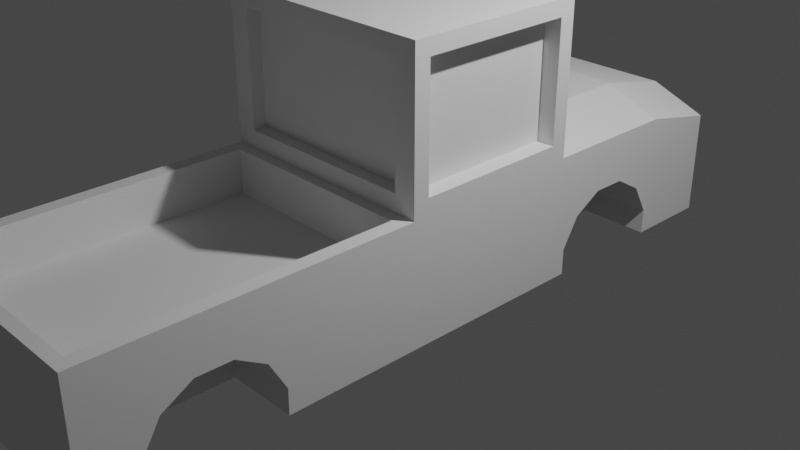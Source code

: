 # Source: ford_focusrs.blend  (saved by Blender 2.82.7; exported with 4.5.12 LTS)
import bpy
from mathutils import Matrix  # noqa: F401  (used for matrix-valued properties, if any)

bpy.ops.wm.read_factory_settings(use_empty=True)
scene = bpy.context.scene
scene.name = 'Scene'

# ---- collections
col_collection = bpy.data.collections.new('Collection'); scene.collection.children.link(col_collection)

# ---- world
world_world = bpy.data.worlds.new('World'); scene.world = world_world
world_world.use_nodes = True; world_world.node_tree.nodes.clear()
_N = world_world.node_tree.nodes; _L = world_world.node_tree.links
n0 = _N.new('ShaderNodeOutputWorld'); n0.name = 'World Output'; n0.location = (300, 300)
n1 = _N.new('ShaderNodeBackground'); n1.name = 'Background'; n1.location = (10, 300)
n1.inputs[0].default_value = (0.05088, 0.05088, 0.05088, 1.0)
_L.new(n1.outputs[0], n0.inputs[0])
n0.is_active_output = True
world_world.color = (0.05088, 0.05088, 0.05088)
world_world.use_sun_shadow = False
world_world.sun_shadow_jitter_overblur = 0.0

# ---- cameras
cam_camera = bpy.data.cameras.new('Camera')
cam_camera.clip_end = 100.0
cam_camera.ortho_scale = 7.314

# ---- lights
light_light = bpy.data.lights.new('Light', 'POINT')
light_light.transmission_factor = 0.0
light_light.energy = 1000.0
light_light.shadow_soft_size = 0.1
light_light.shadow_maximum_resolution = 0.006
light_light.use_absolute_resolution = True

# ---- meshes
me_cube_003 = bpy.data.meshes.new('Cube.003')
me_cube_003.from_pydata([(0.3855, -3.789, -0.2761), (0.3855, -3.605, 0.04016), (0.3855, -3.287, 0.2217), (0.3855, -2.92, 0.2199), (0.3855, -2.604, 0.03524), (0.3855, -2.423, -0.2828), (-0.4572, -3.787, -0.2761), (-0.4572, -3.602, 0.04016), (-0.4572, -3.284, 0.2217), (-0.4572, -2.918, 0.2199), (-0.4572, -2.601, 0.03524), (-0.4572, -2.42, -0.2828), (-0.4572, 1.106, -0.2761), (-0.4572, 1.291, 0.04016), (-0.4572, 1.609, 0.2217), (-0.4572, 1.975, 0.2199), (-0.4572, 2.291, 0.03524), (-0.4572, 2.473, -0.2828), (0.3855, 1.106, -0.2761), (0.3855, 1.291, 0.04016), (0.3855, 1.609, 0.2217), (0.3855, 1.975, 0.2199), (0.3855, 2.291, 0.03524), (0.3855, 2.473, -0.2828), (-1.0, -1.0, -0.5527), (-0.8746, -1.125, 0.7496), (-1.0, 1.0, -0.5527), (-1.0, 0.828, 0.9305), (-1.0, 3.396, -0.5527), (-1.0, 3.396, 0.5738), (-0.8746, -4.199, 0.7496), (-1.0, -4.324, -0.5527), (-1.0, 0.828, 2.182), (-0.8094, -1.0, 2.236), (-0.5, 1.0, -0.5527), (-0.5, -1.125, 0.7496), (-0.5, 3.396, 0.8145), (-0.5, -4.324, -0.5527), (-0.5, -1.0, 2.236), (-0.5296, 1.0, 1.13), (-0.5, -1.0, -0.5527), (-0.5, 3.396, -0.5527), (-0.5, -4.199, 0.7496), (-0.5, 1.0, 2.225), (-1.0, 2.521, 0.7593), (-1.0, 2.521, -0.5527), (-0.5, 2.521, -0.5527), (-0.5, 2.521, 1.0), (1.0, -1.0, -0.5527), (0.8746, -1.125, 0.7496), (1.0, 1.0, -0.5527), (1.0, 0.828, 0.9305), (1.0, 3.396, -0.5527), (1.0, 3.396, 0.5738), (0.8746, -4.199, 0.7496), (1.0, -4.324, -0.5527), (1.0, 0.828, 2.182), (0.8094, -1.0, 2.236), (0.0, 1.0, -0.5527), (0.0, 1.0, 1.13), (0.0, -1.0, -0.5527), (0.0, -1.125, 0.7496), (0.0, 3.396, 0.8145), (0.0, 3.396, -0.5527), (0.0, -4.199, 0.7496), (0.0, -4.324, -0.5527), (0.0, 1.0, 2.225), (0.0, -1.0, 2.354), (0.5, 1.0, -0.5527), (0.5, -1.125, 0.7496), (0.5, 3.396, 0.8145), (0.5, -4.324, -0.5527), (0.5, -1.0, 2.236), (0.5296, 1.0, 1.13), (0.5, -1.0, -0.5527), (0.5, 3.396, -0.5527), (0.5, -4.199, 0.7496), (0.5, 1.0, 2.225), (1.0, 2.521, 0.7593), (1.0, 2.521, -0.5527), (0.0, 2.521, -0.5527), (0.0, 2.521, 1.0), (0.5, 2.521, -0.5527), (0.5, 2.521, 1.0), (-0.5, -1.0, 0.9403), (-0.8094, -1.0, 0.9403), (-1.0, -4.324, 0.7496), (-0.5, -4.324, 0.7496), (0.0, -4.324, 0.7496), (0.0, -1.0, 0.7496), (0.5, -1.0, 0.9403), (0.8094, -1.0, 0.9403), (1.0, -4.324, 0.7496), (0.5, -4.324, 0.7496), (0.0, -4.199, 0.2745), (0.0, -1.125, 0.2745), (-0.5, -4.199, 0.2745), (-0.5, -1.125, 0.2745), (0.5, -4.199, 0.2745), (0.5, -1.125, 0.2745), (-0.8746, -1.125, 0.2745), (-0.8746, -4.199, 0.2745), (0.8746, -1.125, 0.2745), (0.8746, -4.199, 0.2745), (-0.5, -1.0, 0.7496), (-1.0, -0.828, 0.9225), (-0.5, -1.0, 2.354), (-1.0, -0.828, 2.182), (0.0, -1.0, 0.9403), (0.0, -1.0, 2.236), (0.5, -1.0, 0.7496), (1.0, -0.828, 0.9225), (0.5, -1.0, 2.354), (1.0, -0.828, 2.182), (0.0, -1.0, 2.164), (0.0, -1.0, 0.9403), (-0.5, -1.0, 2.164), (-0.5, -1.0, 0.9403), (0.5, -1.0, 2.164), (0.5, -1.0, 0.9403), (-0.8094, -1.0, 0.9403), (-0.8094, -1.0, 2.164), (0.8094, -1.0, 0.9403), (0.8094, -1.0, 2.164), (0.0, -0.8511, 2.164), (0.0, -0.8511, 0.9403), (-0.5, -0.8511, 2.164), (-0.5, -0.8511, 0.9403), (0.5, -0.8511, 2.164), (0.5, -0.8511, 0.9403), (-0.8094, -0.8511, 0.9403), (-0.8094, -0.8511, 2.164), (0.8094, -0.8511, 0.9403), (0.8094, -0.8511, 2.164), (-1.0, -1.0, 0.7496), (-0.8703, 1.0, 0.9657), (-1.0, -1.0, 2.354), (-0.8703, 1.0, 2.225), (1.0, -1.0, 0.7496), (0.8703, 1.0, 0.9657), (1.0, -1.0, 2.354), (0.8703, 1.0, 2.225), (-0.8571, -0.828, 0.9225), (-0.8571, 0.828, 0.9305), (-0.8571, -0.828, 2.182), (-0.8571, 0.828, 2.182), (0.8485, -0.828, 0.9225), (0.8485, 0.828, 0.9305), (0.8485, -0.828, 2.182), (0.8485, 0.828, 2.182), (-1.0, 1.0, 0.7593), (-1.0, 1.0, 2.354), (-0.5, 1.0, 1.0), (0.0, 1.0, 1.0), (-0.5, 1.0, 2.354), (0.0, 1.0, 2.354), (1.0, 1.0, 0.7593), (1.0, 1.0, 2.354), (0.5, 1.0, 1.0), (0.5, 1.0, 2.354), (0.0, 0.8964, 2.225), (0.0, 0.8964, 1.13), (-0.5, 0.8964, 2.225), (-0.5296, 0.8964, 1.13), (0.5, 0.8964, 2.225), (0.5296, 0.8964, 1.13), (-0.8703, 0.8964, 0.9657), (-0.8703, 0.8964, 2.225), (0.8703, 0.8964, 0.9657), (0.8703, 0.8964, 2.225), (1.0, 1.975, 0.2199), (1.0, 2.291, 0.03524), (1.0, 1.291, 0.04016), (1.0, 2.473, -0.2828), (1.0, 2.472, -0.5527), (0.5, 2.472, -0.5527), (0.3855, 2.472, -0.5527), (1.0, 1.105, -0.5527), (0.5, 1.105, -0.5527), (0.3855, 1.105, -0.5527), (1.0, 1.609, 0.2217), (1.0, 1.106, -0.2761), (-1.0, 1.975, 0.2199), (-1.0, 2.291, 0.03524), (-0.4572, 1.105, -0.5527), (-1.0, 1.291, 0.04016), (-1.0, 2.472, -0.5527), (-0.5, 2.472, -0.5527), (-0.4572, 2.472, -0.5527), (-1.0, 2.473, -0.2828), (-1.0, 1.609, 0.2217), (-1.0, 1.105, -0.5527), (-0.5, 1.105, -0.5527), (-1.0, 1.106, -0.2761), (-1.0, -2.918, 0.2199), (-1.0, -2.601, 0.03524), (-0.4572, -3.788, -0.5527), (-1.0, -3.602, 0.04016), (-1.0, -2.421, -0.5527), (-0.4572, -2.421, -0.5527), (-0.5, -2.421, -0.5527), (-1.0, -2.42, -0.2828), (-1.0, -3.284, 0.2217), (-1.0, -3.788, -0.5527), (-0.5, -3.788, -0.5527), (-1.0, -3.787, -0.2761), (1.0, -2.92, 0.2199), (1.0, -2.604, 0.03524), (1.0, -3.605, 0.04016), (0.3855, -2.424, -0.5527), (0.5, -2.424, -0.5527), (1.0, -2.423, -0.2828), (1.0, -2.424, -0.5527), (0.3855, -3.791, -0.5527), (0.5, -3.791, -0.5527), (1.0, -3.791, -0.5527), (1.0, -3.287, 0.2217), (1.0, -3.789, -0.2761)], [], [(0, 1, 208, 217), (1, 2, 216, 208), (2, 3, 206, 216), (3, 4, 207, 206), (4, 5, 211, 207), (5, 209, 210, 212, 211), (18, 19, 172, 181), (19, 20, 180, 172), (20, 21, 170, 180), (21, 22, 171, 170), (22, 23, 173, 171), (23, 176, 175, 174, 173), (24, 134, 150, 26), (44, 29, 28, 45), (47, 36, 29, 44), (37, 87, 86, 31), (24, 198, 201, 195, 194, 202, 197, 205, 203, 31, 86, 134), (40, 200, 198, 24), (154, 151, 136, 106), (27, 105, 142, 143), (90, 91, 122, 119), (141, 139, 168, 169), (25, 30, 101, 100), (46, 41, 63, 80), (41, 36, 62, 63), (34, 58, 60, 40), (26, 34, 40, 24), (28, 29, 36, 41), (45, 28, 41, 46), (30, 42, 96, 101), (139, 73, 165, 168), (108, 90, 119, 115), (155, 154, 106, 67), (60, 65, 37, 204, 196, 199, 200, 40), (65, 88, 87, 37), (81, 62, 36, 47), (153, 81, 47, 152), (26, 191, 192, 34), (34, 192, 184, 188, 187, 46, 80, 58), (152, 47, 44, 150), (150, 44, 45, 186, 189, 183, 182, 190, 185, 193, 191, 26), (48, 50, 156, 138), (78, 79, 52, 53), (83, 78, 53, 70), (71, 55, 92, 93), (48, 138, 92, 55, 215, 217, 208, 216, 206, 207, 211, 212), (74, 48, 212, 210), (159, 112, 140, 157), (32, 27, 143, 145), (38, 33, 121, 116), (59, 39, 163, 161), (64, 76, 98, 94), (82, 80, 63, 75), (75, 63, 62, 70), (68, 74, 60, 58), (50, 48, 74, 68), (52, 75, 70, 53), (79, 82, 75, 52), (35, 25, 100, 97), (137, 43, 162, 167), (109, 38, 116, 114), (155, 67, 112, 159), (60, 74, 210, 209, 213, 214, 71, 65), (65, 71, 93, 88), (81, 83, 70, 62), (153, 158, 83, 81), (50, 68, 178, 177), (68, 58, 80, 82, 175, 176, 179, 178), (158, 156, 78, 83), (156, 50, 177, 181, 172, 180, 170, 171, 173, 174, 79, 78), (25, 35, 104, 134), (30, 25, 134, 86), (64, 42, 87, 88), (35, 61, 89, 104), (42, 30, 86, 87), (69, 49, 138, 110), (49, 54, 92, 138), (76, 64, 88, 93), (61, 69, 110, 89), (54, 76, 93, 92), (97, 96, 94, 95), (100, 101, 96, 97), (99, 95, 94, 98), (102, 99, 98, 103), (69, 61, 95, 99), (49, 69, 99, 102), (42, 64, 94, 96), (76, 54, 103, 98), (54, 49, 102, 103), (61, 35, 97, 95), (84, 85, 134, 104), (33, 38, 106, 136), (85, 33, 136, 134), (108, 84, 104, 89), (38, 109, 67, 106), (91, 90, 110, 138), (72, 57, 140, 112), (57, 91, 138, 140), (90, 108, 89, 110), (109, 72, 112, 67), (123, 118, 128, 133), (118, 114, 124, 128), (121, 120, 130, 131), (119, 122, 132, 129), (33, 85, 120, 121), (72, 109, 114, 118), (57, 72, 118, 123), (84, 108, 115, 117), (85, 84, 117, 120), (91, 57, 123, 122), (127, 126, 131, 130), (125, 124, 126, 127), (129, 132, 133, 128), (125, 129, 128, 124), (117, 115, 125, 127), (120, 117, 127, 130), (122, 123, 133, 132), (114, 116, 126, 124), (116, 121, 131, 126), (115, 119, 129, 125), (105, 27, 150, 134), (32, 107, 136, 151), (27, 32, 151, 150), (107, 105, 134, 136), (51, 111, 138, 156), (113, 56, 157, 140), (56, 51, 156, 157), (111, 113, 140, 138), (142, 144, 145, 143), (146, 147, 149, 148), (113, 111, 146, 148), (56, 113, 148, 149), (105, 107, 144, 142), (107, 32, 145, 144), (51, 56, 149, 147), (111, 51, 147, 146), (137, 135, 150, 151), (39, 59, 153, 152), (66, 43, 154, 155), (135, 39, 152, 150), (43, 137, 151, 154), (139, 141, 157, 156), (59, 73, 158, 153), (77, 66, 155, 159), (73, 139, 156, 158), (141, 77, 159, 157), (163, 162, 160, 161), (166, 167, 162, 163), (165, 161, 160, 164), (168, 165, 164, 169), (43, 66, 160, 162), (77, 141, 169, 164), (73, 59, 161, 165), (39, 135, 166, 163), (135, 137, 167, 166), (66, 77, 164, 160), (179, 18, 181, 177, 178), (176, 23, 22, 21, 20, 19, 18, 179), (174, 175, 82, 79), (188, 17, 189, 186, 187), (190, 14, 13, 185), (183, 16, 15, 182), (193, 12, 184, 192, 191), (185, 13, 12, 193), (189, 17, 16, 183), (187, 186, 45, 46), (182, 15, 14, 190), (184, 12, 13, 14, 15, 16, 17, 188), (199, 11, 201, 198, 200), (202, 8, 7, 197), (203, 204, 37, 31), (195, 10, 9, 194), (205, 6, 196, 204, 203), (197, 7, 6, 205), (201, 11, 10, 195), (194, 9, 8, 202), (196, 6, 7, 8, 9, 10, 11, 199), (214, 215, 55, 71), (213, 0, 217, 215, 214), (209, 5, 4, 3, 2, 1, 0, 213)])
_uv = me_cube_003.uv_layers.new(name='UVMap')
_uv.uv.foreach_set('vector', [0.5, 0.5, 0.4167, 0.5, 0.4167, 0.6075, 0.5, 0.6075, 0.4167, 0.5, 0.3333, 0.5, 0.3333, 0.6075, 0.4167, 0.6075, 0.3333, 0.5, 0.25, 0.5, 0.25, 0.6075, 0.3333, 0.6075, 0.25, 0.5, 0.1667, 0.5, 0.1667, 0.6075, 0.25, 0.6075, 0.1667, 0.5, 0.08333, 0.5, 0.08333, 0.6075, 0.1667, 0.6075, 0.08333, 0.5, 0.02192, 0.5, 0.02192, 0.52, 0.02192, 0.6075, 0.08333, 0.6075, 0.5, 0.5, 0.4167, 0.5, 0.4167, 0.6075, 0.5, 0.6075, 0.4167, 0.5, 0.3333, 0.5, 0.3333, 0.6075, 0.4167, 0.6075, 0.3333, 0.5, 0.25, 0.5, 0.25, 0.6075, 0.3333, 0.6075, 0.25, 0.5, 0.1667, 0.5, 0.1667, 0.6075, 0.25, 0.6075, 0.1667, 0.5, 0.08333, 0.5, 0.08333, 0.6075, 0.1667, 0.6075, 0.08333, 0.5, 0.02192, 0.5, 0.02192, 0.52, 0.02192, 0.6075, 0.08333, 0.6075, 0.375, 0.0, 0.625, 0.0, 0.625, 0.25, 0.375, 0.25, 0.625, 0.25, 0.625, 0.25, 0.375, 0.25, 0.375, 0.25, 0.625, 0.3125, 0.625, 0.3125, 0.625, 0.25, 0.625, 0.25, 0.375, 0.9375, 0.625, 0.9375, 0.625, 1.0, 0.375, 1.0, 0.375, 1.0, 0.375, 1.0, 0.4268, 1.0, 0.4879, 1.0, 0.5233, 1.0, 0.5237, 1.0, 0.4888, 1.0, 0.4281, 1.0, 0.375, 1.0, 0.375, 1.0, 0.625, 1.0, 0.625, 1.0, 0.375, 0.9375, 0.375, 0.9375, 0.375, 1.0, 0.375, 1.0, 0.8125, 0.5, 0.875, 0.5, 0.875, 0.75, 0.8125, 0.75, 0.875, 0.5215, 0.875, 0.7285, 0.875, 0.7285, 0.875, 0.5215, 0.8125, 0.75, 0.8512, 0.75, 0.8512, 0.75, 0.8125, 0.75, 0.8588, 0.5, 0.8588, 0.5, 0.8588, 0.5, 0.8588, 0.5, 0.625, 0.9843, 0.625, 0.9843, 0.625, 0.9843, 0.625, 0.9843, 0.375, 0.3125, 0.375, 0.3125, 0.375, 0.375, 0.375, 0.375, 0.375, 0.3125, 0.625, 0.3125, 0.625, 0.375, 0.375, 0.375, 0.1875, 0.5, 0.25, 0.5, 0.25, 0.75, 0.1875, 0.75, 0.125, 0.5, 0.1875, 0.5, 0.1875, 0.75, 0.125, 0.75, 0.375, 0.25, 0.625, 0.25, 0.625, 0.3125, 0.375, 0.3125, 0.375, 0.25, 0.375, 0.25, 0.375, 0.3125, 0.375, 0.3125, 0.625, 0.9843, 0.625, 0.9375, 0.625, 0.9375, 0.625, 0.9843, 0.8588, 0.5, 0.8162, 0.5, 0.8162, 0.5, 0.8588, 0.5, 0.75, 0.75, 0.8125, 0.75, 0.8125, 0.75, 0.75, 0.75, 0.75, 0.5, 0.8125, 0.5, 0.8125, 0.75, 0.75, 0.75, 0.375, 0.875, 0.375, 0.875, 0.375, 0.9375, 0.375, 0.9375, 0.375, 0.9322, 0.375, 0.9322, 0.375, 0.9375, 0.375, 0.9375, 0.375, 0.875, 0.625, 0.875, 0.625, 0.9375, 0.375, 0.9375, 0.625, 0.375, 0.625, 0.375, 0.625, 0.3125, 0.625, 0.3125, 0.625, 0.375, 0.625, 0.375, 0.625, 0.3125, 0.625, 0.3125, 0.375, 0.25, 0.375, 0.25, 0.375, 0.3125, 0.375, 0.3125, 0.375, 0.3125, 0.375, 0.3125, 0.375, 0.3178, 0.375, 0.3178, 0.375, 0.3125, 0.375, 0.3125, 0.375, 0.375, 0.375, 0.375, 0.625, 0.3125, 0.625, 0.3125, 0.625, 0.25, 0.625, 0.25, 0.625, 0.25, 0.625, 0.25, 0.375, 0.25, 0.375, 0.25, 0.4264, 0.25, 0.487, 0.25, 0.5222, 0.25, 0.5226, 0.25, 0.488, 0.25, 0.4277, 0.25, 0.375, 0.25, 0.375, 0.25, 0.375, 0.0, 0.375, 0.25, 0.625, 0.25, 0.625, 0.0, 0.625, 0.25, 0.375, 0.25, 0.375, 0.25, 0.625, 0.25, 0.625, 0.3125, 0.625, 0.25, 0.625, 0.25, 0.625, 0.3125, 0.375, 0.9375, 0.375, 1.0, 0.625, 1.0, 0.625, 0.9375, 0.375, 1.0, 0.625, 1.0, 0.625, 1.0, 0.375, 1.0, 0.375, 1.0, 0.4281, 1.0, 0.4888, 1.0, 0.5237, 1.0, 0.5233, 1.0, 0.4879, 1.0, 0.4268, 1.0, 0.375, 1.0, 0.375, 0.9375, 0.375, 1.0, 0.375, 1.0, 0.375, 0.9375, 0.8125, 0.5, 0.8125, 0.75, 0.875, 0.75, 0.875, 0.5, 0.875, 0.5215, 0.875, 0.5215, 0.875, 0.5215, 0.875, 0.5215, 0.8125, 0.75, 0.8512, 0.75, 0.8512, 0.75, 0.8125, 0.75, 0.75, 0.5, 0.8162, 0.5, 0.8162, 0.5, 0.75, 0.5, 0.625, 0.875, 0.625, 0.9375, 0.625, 0.9375, 0.625, 0.875, 0.375, 0.3125, 0.375, 0.375, 0.375, 0.375, 0.375, 0.3125, 0.375, 0.3125, 0.375, 0.375, 0.625, 0.375, 0.625, 0.3125, 0.1875, 0.5, 0.1875, 0.75, 0.25, 0.75, 0.25, 0.5, 0.125, 0.5, 0.125, 0.75, 0.1875, 0.75, 0.1875, 0.5, 0.375, 0.25, 0.375, 0.3125, 0.625, 0.3125, 0.625, 0.25, 0.375, 0.25, 0.375, 0.3125, 0.375, 0.3125, 0.375, 0.25, 0.625, 0.9375, 0.625, 0.9843, 0.625, 0.9843, 0.625, 0.9375, 0.8588, 0.5, 0.8125, 0.5, 0.8125, 0.5, 0.8588, 0.5, 0.75, 0.75, 0.8125, 0.75, 0.8125, 0.75, 0.75, 0.75, 0.75, 0.5, 0.75, 0.75, 0.8125, 0.75, 0.8125, 0.5, 0.375, 0.875, 0.375, 0.9375, 0.375, 0.9375, 0.375, 0.9232, 0.375, 0.9232, 0.375, 0.9375, 0.375, 0.9375, 0.375, 0.875, 0.375, 0.875, 0.375, 0.9375, 0.625, 0.9375, 0.625, 0.875, 0.625, 0.375, 0.625, 0.3125, 0.625, 0.3125, 0.625, 0.375, 0.625, 0.375, 0.625, 0.3125, 0.625, 0.3125, 0.625, 0.375, 0.375, 0.25, 0.375, 0.3125, 0.375, 0.3125, 0.375, 0.25, 0.375, 0.3125, 0.375, 0.375, 0.375, 0.375, 0.375, 0.3125, 0.375, 0.3125, 0.375, 0.3268, 0.375, 0.3268, 0.375, 0.3125, 0.625, 0.3125, 0.625, 0.25, 0.625, 0.25, 0.625, 0.3125, 0.625, 0.25, 0.375, 0.25, 0.375, 0.25, 0.4277, 0.25, 0.488, 0.25, 0.5226, 0.25, 0.5222, 0.25, 0.487, 0.25, 0.4264, 0.25, 0.375, 0.25, 0.375, 0.25, 0.625, 0.25, 0.625, 0.9843, 0.625, 0.9375, 0.625, 0.9375, 0.625, 1.0, 0.625, 0.9843, 0.625, 0.9843, 0.625, 1.0, 0.625, 1.0, 0.625, 0.875, 0.625, 0.9375, 0.625, 0.9375, 0.625, 0.875, 0.625, 0.9375, 0.625, 0.875, 0.625, 0.875, 0.625, 0.9375, 0.625, 0.9375, 0.625, 0.9843, 0.625, 1.0, 0.625, 0.9375, 0.625, 0.9375, 0.625, 0.9843, 0.625, 1.0, 0.625, 0.9375, 0.625, 0.9843, 0.625, 0.9843, 0.625, 1.0, 0.625, 1.0, 0.625, 0.9375, 0.625, 0.875, 0.625, 0.875, 0.625, 0.9375, 0.625, 0.875, 0.625, 0.9375, 0.625, 0.9375, 0.625, 0.875, 0.625, 0.9843, 0.625, 0.9375, 0.625, 0.9375, 0.625, 1.0, 0.625, 0.9375, 0.625, 0.9375, 0.625, 0.875, 0.625, 0.875, 0.625, 0.9843, 0.625, 0.9843, 0.625, 0.9375, 0.625, 0.9375, 0.625, 0.9375, 0.625, 0.875, 0.625, 0.875, 0.625, 0.9375, 0.625, 0.9843, 0.625, 0.9375, 0.625, 0.9375, 0.625, 0.9843, 0.625, 0.9375, 0.625, 0.875, 0.625, 0.875, 0.625, 0.9375, 0.625, 0.9843, 0.625, 0.9375, 0.625, 0.9375, 0.625, 0.9843, 0.625, 0.9375, 0.625, 0.875, 0.625, 0.875, 0.625, 0.9375, 0.625, 0.9375, 0.625, 0.9843, 0.625, 0.9843, 0.625, 0.9375, 0.625, 0.9843, 0.625, 0.9843, 0.625, 0.9843, 0.625, 0.9843, 0.625, 0.875, 0.625, 0.9375, 0.625, 0.9375, 0.625, 0.875, 0.8125, 0.75, 0.8512, 0.75, 0.875, 0.75, 0.8125, 0.75, 0.8512, 0.75, 0.8125, 0.75, 0.8125, 0.75, 0.875, 0.75, 0.8512, 0.75, 0.8512, 0.75, 0.875, 0.75, 0.875, 0.75, 0.75, 0.75, 0.8125, 0.75, 0.8125, 0.75, 0.75, 0.75, 0.8125, 0.75, 0.75, 0.75, 0.75, 0.75, 0.8125, 0.75, 0.8512, 0.75, 0.8125, 0.75, 0.8125, 0.75, 0.875, 0.75, 0.8125, 0.75, 0.8512, 0.75, 0.875, 0.75, 0.8125, 0.75, 0.8512, 0.75, 0.8512, 0.75, 0.875, 0.75, 0.875, 0.75, 0.8125, 0.75, 0.75, 0.75, 0.75, 0.75, 0.8125, 0.75, 0.75, 0.75, 0.8125, 0.75, 0.8125, 0.75, 0.75, 0.75, 0.8512, 0.75, 0.8125, 0.75, 0.8125, 0.75, 0.8512, 0.75, 0.8125, 0.75, 0.75, 0.75, 0.75, 0.75, 0.8125, 0.75, 0.8512, 0.75, 0.8512, 0.75, 0.8512, 0.75, 0.8512, 0.75, 0.8125, 0.75, 0.8512, 0.75, 0.8512, 0.75, 0.8125, 0.75, 0.8512, 0.75, 0.8512, 0.75, 0.8512, 0.75, 0.8512, 0.75, 0.8125, 0.75, 0.75, 0.75, 0.75, 0.75, 0.8125, 0.75, 0.8512, 0.75, 0.8125, 0.75, 0.8125, 0.75, 0.8512, 0.75, 0.8125, 0.75, 0.75, 0.75, 0.75, 0.75, 0.8125, 0.75, 0.8512, 0.75, 0.8125, 0.75, 0.8125, 0.75, 0.8512, 0.75, 0.8512, 0.75, 0.8512, 0.75, 0.8512, 0.75, 0.8512, 0.75, 0.8125, 0.75, 0.8125, 0.75, 0.8512, 0.75, 0.8512, 0.75, 0.75, 0.75, 0.75, 0.75, 0.8125, 0.75, 0.8125, 0.75, 0.8125, 0.75, 0.8512, 0.75, 0.8512, 0.75, 0.8125, 0.75, 0.75, 0.75, 0.8125, 0.75, 0.8125, 0.75, 0.75, 0.75, 0.8125, 0.75, 0.75, 0.75, 0.75, 0.75, 0.8125, 0.75, 0.8512, 0.75, 0.8125, 0.75, 0.8125, 0.75, 0.8512, 0.75, 0.8512, 0.75, 0.8512, 0.75, 0.8512, 0.75, 0.8512, 0.75, 0.75, 0.75, 0.8125, 0.75, 0.8125, 0.75, 0.75, 0.75, 0.8125, 0.75, 0.8512, 0.75, 0.8512, 0.75, 0.8125, 0.75, 0.75, 0.75, 0.8125, 0.75, 0.8125, 0.75, 0.75, 0.75, 0.875, 0.7285, 0.875, 0.5215, 0.875, 0.5, 0.875, 0.75, 0.875, 0.5215, 0.875, 0.7285, 0.875, 0.75, 0.875, 0.5, 0.875, 0.5215, 0.875, 0.5215, 0.875, 0.5, 0.875, 0.5, 0.875, 0.7285, 0.875, 0.7285, 0.875, 0.75, 0.875, 0.75, 0.875, 0.5215, 0.875, 0.7285, 0.875, 0.75, 0.875, 0.5, 0.875, 0.7285, 0.875, 0.5215, 0.875, 0.5, 0.875, 0.75, 0.875, 0.5215, 0.875, 0.5215, 0.875, 0.5, 0.875, 0.5, 0.875, 0.7285, 0.875, 0.7285, 0.875, 0.75, 0.875, 0.75, 0.875, 0.7285, 0.875, 0.7285, 0.875, 0.5215, 0.875, 0.5215, 0.875, 0.7285, 0.875, 0.5215, 0.875, 0.5215, 0.875, 0.7285, 0.875, 0.7285, 0.875, 0.7285, 0.875, 0.7285, 0.875, 0.7285, 0.875, 0.5215, 0.875, 0.7285, 0.875, 0.7285, 0.875, 0.5215, 0.875, 0.7285, 0.875, 0.7285, 0.875, 0.7285, 0.875, 0.7285, 0.875, 0.7285, 0.875, 0.5215, 0.875, 0.5215, 0.875, 0.7285, 0.875, 0.5215, 0.875, 0.5215, 0.875, 0.5215, 0.875, 0.5215, 0.875, 0.7285, 0.875, 0.5215, 0.875, 0.5215, 0.875, 0.7285, 0.8588, 0.5, 0.8588, 0.5, 0.875, 0.5, 0.875, 0.5, 0.8162, 0.5, 0.75, 0.5, 0.75, 0.5, 0.8125, 0.5, 0.75, 0.5, 0.8125, 0.5, 0.8125, 0.5, 0.75, 0.5, 0.8588, 0.5, 0.8162, 0.5, 0.8125, 0.5, 0.875, 0.5, 0.8125, 0.5, 0.8588, 0.5, 0.875, 0.5, 0.8125, 0.5, 0.8588, 0.5, 0.8588, 0.5, 0.875, 0.5, 0.875, 0.5, 0.75, 0.5, 0.8162, 0.5, 0.8125, 0.5, 0.75, 0.5, 0.8125, 0.5, 0.75, 0.5, 0.75, 0.5, 0.8125, 0.5, 0.8162, 0.5, 0.8588, 0.5, 0.875, 0.5, 0.8125, 0.5, 0.8588, 0.5, 0.8125, 0.5, 0.8125, 0.5, 0.875, 0.5, 0.8162, 0.5, 0.8125, 0.5, 0.75, 0.5, 0.75, 0.5, 0.8588, 0.5, 0.8588, 0.5, 0.8125, 0.5, 0.8162, 0.5, 0.8162, 0.5, 0.75, 0.5, 0.75, 0.5, 0.8125, 0.5, 0.8588, 0.5, 0.8162, 0.5, 0.8125, 0.5, 0.8588, 0.5, 0.8125, 0.5, 0.75, 0.5, 0.75, 0.5, 0.8125, 0.5, 0.8125, 0.5, 0.8588, 0.5, 0.8588, 0.5, 0.8125, 0.5, 0.8162, 0.5, 0.75, 0.5, 0.75, 0.5, 0.8162, 0.5, 0.8162, 0.5, 0.8588, 0.5, 0.8588, 0.5, 0.8162, 0.5, 0.8588, 0.5, 0.8588, 0.5, 0.8588, 0.5, 0.8588, 0.5, 0.75, 0.5, 0.8125, 0.5, 0.8125, 0.5, 0.75, 0.5, 0.5629, 0.5, 0.5, 0.5, 0.5, 0.6075, 0.5629, 0.6075, 0.5629, 0.52, 0.7184, 0.4815, 0.63, 0.4578, 0.5422, 0.37, 0.51, 0.25, 0.5422, 0.13, 0.63, 0.04215, 0.75, 0.01, 0.8406, 0.03429, 0.375, 0.25, 0.375, 0.3125, 0.375, 0.3125, 0.375, 0.25, 0.02192, 1.0, 0.08333, 1.0, 0.08333, 0.905, 0.02192, 0.905, 0.02192, 0.9925, 0.3333, 0.905, 0.3333, 1.0, 0.4167, 1.0, 0.4167, 0.905, 0.1667, 0.905, 0.1667, 1.0, 0.25, 1.0, 0.25, 0.905, 0.5, 0.905, 0.5, 1.0, 0.5629, 1.0, 0.5629, 0.9925, 0.5629, 0.905, 0.4167, 0.905, 0.4167, 1.0, 0.5, 1.0, 0.5, 0.905, 0.08333, 0.905, 0.08333, 1.0, 0.1667, 1.0, 0.1667, 0.905, 0.375, 0.3125, 0.375, 0.25, 0.375, 0.25, 0.375, 0.3125, 0.25, 0.905, 0.25, 1.0, 0.3333, 1.0, 0.3333, 0.905, 0.3406, 0.03429, 0.25, 0.01, 0.13, 0.04215, 0.04215, 0.13, 0.01, 0.25, 0.04215, 0.37, 0.13, 0.4578, 0.2184, 0.4815, 0.02192, 1.0, 0.08333, 1.0, 0.08333, 0.905, 0.02192, 0.905, 0.02192, 0.9925, 0.3333, 0.905, 0.3333, 1.0, 0.4167, 1.0, 0.4167, 0.905, 0.375, 1.0, 0.375, 0.9375, 0.375, 0.9375, 0.375, 1.0, 0.1667, 0.905, 0.1667, 1.0, 0.25, 1.0, 0.25, 0.905, 0.5, 0.905, 0.5, 1.0, 0.5629, 1.0, 0.5629, 0.9925, 0.5629, 0.905, 0.4167, 0.905, 0.4167, 1.0, 0.5, 1.0, 0.5, 0.905, 0.08333, 0.905, 0.08333, 1.0, 0.1667, 1.0, 0.1667, 0.905, 0.25, 0.905, 0.25, 1.0, 0.3333, 1.0, 0.3333, 0.905, 0.3406, 0.03429, 0.25, 0.01, 0.13, 0.04215, 0.04215, 0.13, 0.01, 0.25, 0.04215, 0.37, 0.13, 0.4578, 0.2184, 0.4815, 0.375, 0.9375, 0.375, 1.0, 0.375, 1.0, 0.375, 0.9375, 0.5629, 0.5, 0.5, 0.5, 0.5, 0.6075, 0.5629, 0.6075, 0.5629, 0.52, 0.7184, 0.4815, 0.63, 0.4578, 0.5422, 0.37, 0.51, 0.25, 0.5422, 0.13, 0.63, 0.04215, 0.75, 0.01, 0.8406, 0.03429])
me_cube_003.use_remesh_fix_poles = True
me_cube_003.use_remesh_preserve_attributes = False
me_cube_003.use_mirror_vertex_groups = False
me_cube_003.update()
me_cylinder_013 = bpy.data.meshes.new('Cylinder.013')
me_cylinder_013.from_pydata([(0.0, 1.0, -1.0), (0.0, 1.0, 1.0), (0.5, 0.866, -1.0), (0.5, 0.866, 1.0), (0.866, 0.5, -1.0), (0.866, 0.5, 1.0), (1.0, -4.371e-08, -1.0), (1.0, -4.371e-08, 1.0), (0.866, -0.5, -1.0), (0.866, -0.5, 1.0), (0.5, -0.866, -1.0), (0.5, -0.866, 1.0), (1.51e-07, -1.0, -1.0), (1.51e-07, -1.0, 1.0), (-0.5, -0.866, -1.0), (-0.5, -0.866, 1.0), (-0.866, -0.5, -1.0), (-0.866, -0.5, 1.0), (-1.0, -4.649e-07, -1.0), (-1.0, -4.649e-07, 1.0), (-0.866, 0.5, -1.0), (-0.866, 0.5, 1.0), (-0.5, 0.866, -1.0), (-0.5, 0.866, 1.0)], [], [(0, 1, 3, 2), (2, 3, 5, 4), (4, 5, 7, 6), (6, 7, 9, 8), (8, 9, 11, 10), (10, 11, 13, 12), (12, 13, 15, 14), (14, 15, 17, 16), (16, 17, 19, 18), (18, 19, 21, 20), (3, 1, 23, 21, 19, 17, 15, 13, 11, 9, 7, 5), (20, 21, 23, 22), (22, 23, 1, 0), (0, 2, 4, 6, 8, 10, 12, 14, 16, 18, 20, 22)])
_uv = me_cylinder_013.uv_layers.new(name='UVMap')
_uv.uv.foreach_set('vector', [1.0, 0.5, 1.0, 1.0, 0.9167, 1.0, 0.9167, 0.5, 0.9167, 0.5, 0.9167, 1.0, 0.8333, 1.0, 0.8333, 0.5, 0.8333, 0.5, 0.8333, 1.0, 0.75, 1.0, 0.75, 0.5, 0.75, 0.5, 0.75, 1.0, 0.6667, 1.0, 0.6667, 0.5, 0.6667, 0.5, 0.6667, 1.0, 0.5833, 1.0, 0.5833, 0.5, 0.5833, 0.5, 0.5833, 1.0, 0.5, 1.0, 0.5, 0.5, 0.5, 0.5, 0.5, 1.0, 0.4167, 1.0, 0.4167, 0.5, 0.4167, 0.5, 0.4167, 1.0, 0.3333, 1.0, 0.3333, 0.5, 0.3333, 0.5, 0.3333, 1.0, 0.25, 1.0, 0.25, 0.5, 0.25, 0.5, 0.25, 1.0, 0.1667, 1.0, 0.1667, 0.5, 0.37, 0.4578, 0.25, 0.49, 0.13, 0.4578, 0.04215, 0.37, 0.01, 0.25, 0.04215, 0.13, 0.13, 0.04215, 0.25, 0.01, 0.37, 0.04215, 0.4578, 0.13, 0.49, 0.25, 0.4578, 0.37, 0.1667, 0.5, 0.1667, 1.0, 0.08333, 1.0, 0.08333, 0.5, 0.08333, 0.5, 0.08333, 1.0, 7.451e-08, 1.0, 7.451e-08, 0.5, 0.75, 0.49, 0.87, 0.4578, 0.9578, 0.37, 0.99, 0.25, 0.9578, 0.13, 0.87, 0.04215, 0.75, 0.01, 0.63, 0.04215, 0.5422, 0.13, 0.51, 0.25, 0.5422, 0.37, 0.63, 0.4578])
me_cylinder_013.use_remesh_fix_poles = True
me_cylinder_013.use_remesh_preserve_attributes = False
me_cylinder_013.use_mirror_vertex_groups = False
me_cylinder_013.update()

# ---- objects
ob_light = bpy.data.objects.new('Light', light_light)
ob_camera = bpy.data.objects.new('Camera', cam_camera)
ob_body = bpy.data.objects.new('Body', me_cube_003)
ob_wheel = bpy.data.objects.new('Wheel', me_cylinder_013)

# ---- transforms, parenting, visibility, modifiers, constraints
ob_light.location = (4.076, 1.005, 5.904)
ob_light.rotation_euler = (0.6503, 0.05522, 1.866)
ob_light.lock_rotations_4d = False
ob_light.empty_display_type = 'ARROWS'
ob_light.color = (0.0, 0.0, 0.0, 0.0)
ob_light.lineart.crease_threshold = 0.0
ob_camera.location = (7.359, -6.926, 4.958)
ob_camera.rotation_euler = (1.109, 0.0, 0.8149)
ob_camera.lock_rotations_4d = False
ob_camera.empty_display_type = 'ARROWS'
ob_camera.color = (0.0, 0.0, 0.0, 0.0)
ob_camera.display_type = 'WIRE'
ob_camera.lineart.crease_threshold = 0.0
ob_body.location = (0.0, 0.0, 0.0)
ob_body.scale = (1.25, 1.0, 1.0)
ob_body.lineart.crease_threshold = 0.0
ob_wheel.location = (-0.9911, -3.113, -0.6181)
ob_wheel.rotation_euler = (1.571, 1.838, 1.571)
ob_wheel.scale = (0.7075, 0.7075, 0.2456)
ob_wheel.lineart.crease_threshold = 0.0

# ---- collection membership
col_collection.objects.link(ob_light)
col_collection.objects.link(ob_camera)
col_collection.objects.link(ob_body)
col_collection.objects.link(ob_wheel)

# ---- scene / render settings (as saved in the file)
scene.camera = ob_camera
scene.frame_start = 1; scene.frame_end = 250; scene.frame_set(2)
scene.render.engine = 'BLENDER_EEVEE_NEXT'
scene.cycles.use_denoising = False
scene.cycles.samples = 128
scene.cycles.sampling_pattern = 'TABULATED_SOBOL'
scene.cycles.use_adaptive_sampling = False
scene.cycles.use_light_tree = False
scene.view_settings.view_transform = 'Filmic'
bpy.context.view_layer.update()
